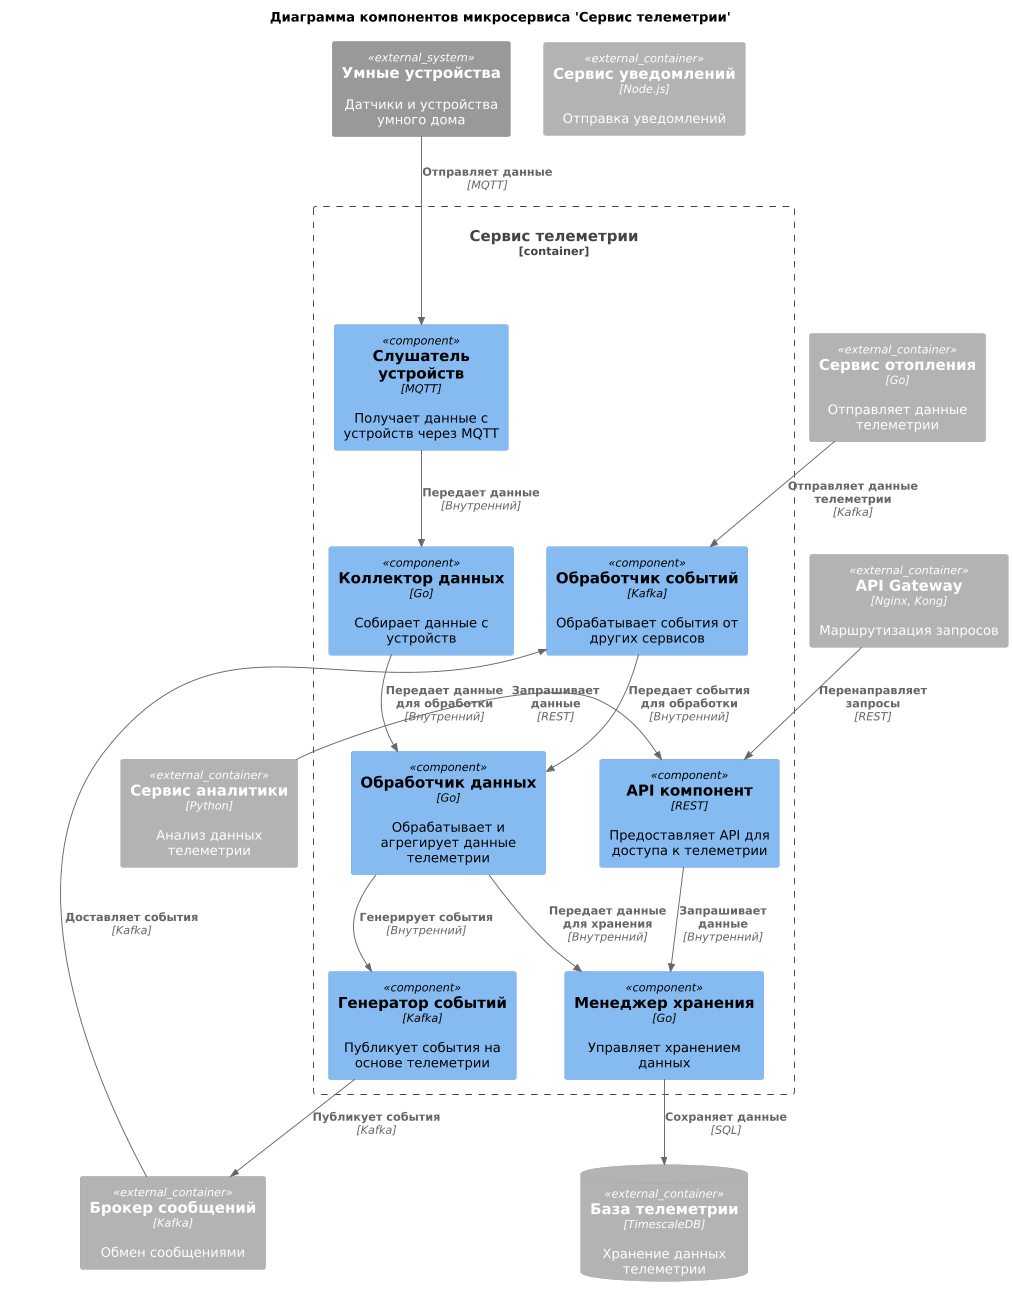

The diagram above was rendered by PlantUML. Its source (embedded in the PNG):
@startuml "Telemetry Service Components"

!include ../C4-lib/C4_Component.puml

scale max 1200 width
skinparam dpi 100

title "Диаграмма компонентов микросервиса 'Сервис телеметрии'"

Container_Boundary(telemetry_service, "Сервис телеметрии") {
    Component(api_component, "API компонент", "REST", "Предоставляет API для доступа к телеметрии")
    Component(collector, "Коллектор данных", "Go", "Собирает данные с устройств")
    Component(processor, "Обработчик данных", "Go", "Обрабатывает и агрегирует данные телеметрии")
    Component(storage_manager, "Менеджер хранения", "Go", "Управляет хранением данных")
    Component(device_listener, "Слушатель устройств", "MQTT", "Получает данные с устройств через MQTT")
    Component(event_processor, "Обработчик событий", "Kafka", "Обрабатывает события от других сервисов")
    Component(event_producer, "Генератор событий", "Kafka", "Публикует события на основе телеметрии")
}

Container_Ext(api_gateway, "API Gateway", "Nginx, Kong", "Маршрутизация запросов")
Container_Ext(analytics_service, "Сервис аналитики", "Python", "Анализ данных телеметрии")
Container_Ext(notification_service, "Сервис уведомлений", "Node.js", "Отправка уведомлений")
Container_Ext(heating_service, "Сервис отопления", "Go", "Отправляет данные телеметрии")
Container_Ext(message_broker, "Брокер сообщений", "Kafka", "Обмен сообщениями")
System_Ext(smart_devices, "Умные устройства", "Датчики и устройства умного дома")
ContainerDb_Ext(telemetry_db, "База телеметрии", "TimescaleDB", "Хранение данных телеметрии")

Rel(api_gateway, api_component, "Перенаправляет запросы", "REST")
Rel(smart_devices, device_listener, "Отправляет данные", "MQTT")
Rel(message_broker, event_processor, "Доставляет события", "Kafka")
Rel(event_producer, message_broker, "Публикует события", "Kafka")
Rel(storage_manager, telemetry_db, "Сохраняет данные", "SQL")
Rel_R(analytics_service, api_component, "Запрашивает данные", "REST")
Rel(heating_service, event_processor, "Отправляет данные телеметрии", "Kafka")

Rel(device_listener, collector, "Передает данные", "Внутренний")
Rel(collector, processor, "Передает данные для обработки", "Внутренний")
Rel(processor, storage_manager, "Передает данные для хранения", "Внутренний")
Rel(processor, event_producer, "Генерирует события", "Внутренний")
Rel(api_component, storage_manager, "Запрашивает данные", "Внутренний")
Rel(event_processor, processor, "Передает события для обработки", "Внутренний")

@enduml